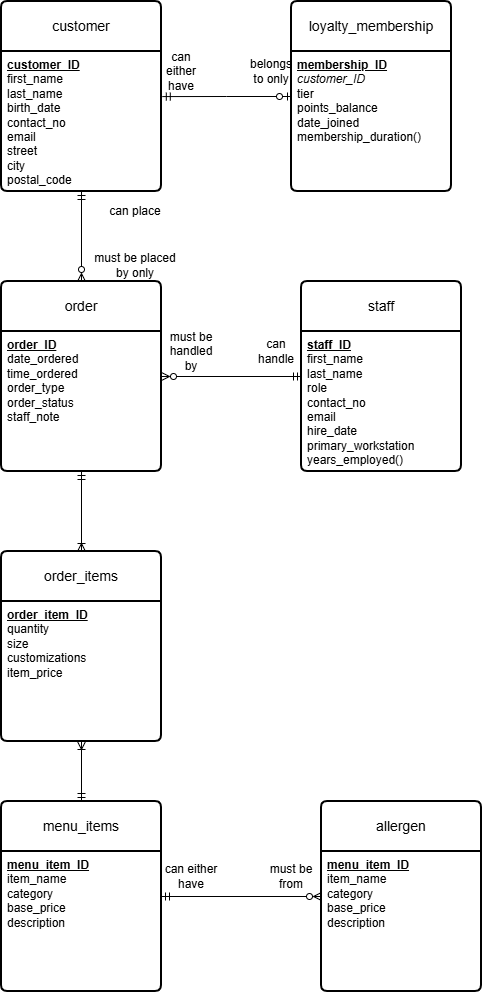

The diagram above was exported from draw.io. Its source (the exported page's mxGraphModel, read from the mxfile embedded in the PNG):
<mxGraphModel dx="1580" dy="1016" grid="1" gridSize="10" guides="1" tooltips="1" connect="1" arrows="1" fold="1" page="1" pageScale="1" pageWidth="850" pageHeight="1100" math="0" shadow="0">
  <root>
    <mxCell id="0" />
    <mxCell id="1" parent="0" />
    <mxCell id="EKJbscklwV162fGKZQ85-1" parent="1" style="swimlane;childLayout=stackLayout;horizontal=1;startSize=50;horizontalStack=0;rounded=1;fontSize=14;fontStyle=0;strokeWidth=2;resizeParent=0;resizeLast=1;shadow=0;dashed=0;align=center;arcSize=4;whiteSpace=wrap;html=1;" value="customer" vertex="1">
      <mxGeometry height="190" width="160" x="200" y="55" as="geometry" />
    </mxCell>
    <mxCell id="EKJbscklwV162fGKZQ85-2" parent="EKJbscklwV162fGKZQ85-1" style="align=left;strokeColor=none;fillColor=none;spacingLeft=4;spacingRight=4;fontSize=12;verticalAlign=top;rotatable=0;part=1;html=1;whiteSpace=wrap;" value="&lt;b&gt;&lt;u&gt;customer_ID&lt;/u&gt;&lt;/b&gt;&lt;div&gt;first_name&lt;/div&gt;&lt;div&gt;last_name&lt;/div&gt;&lt;div&gt;birth_date&lt;/div&gt;&lt;div&gt;contact_no&lt;/div&gt;&lt;div&gt;email&lt;/div&gt;&lt;div&gt;street&lt;/div&gt;&lt;div&gt;city&lt;/div&gt;&lt;div&gt;postal_code&lt;/div&gt;" vertex="1">
      <mxGeometry height="140" width="160" y="50" as="geometry" />
    </mxCell>
    <mxCell id="EKJbscklwV162fGKZQ85-3" parent="1" style="swimlane;childLayout=stackLayout;horizontal=1;startSize=50;horizontalStack=0;rounded=1;fontSize=14;fontStyle=0;strokeWidth=2;resizeParent=0;resizeLast=1;shadow=0;dashed=0;align=center;arcSize=4;whiteSpace=wrap;html=1;" value="loyalty_membership" vertex="1">
      <mxGeometry height="190" width="160" x="490" y="55" as="geometry" />
    </mxCell>
    <mxCell id="EKJbscklwV162fGKZQ85-4" parent="EKJbscklwV162fGKZQ85-3" style="align=left;strokeColor=none;fillColor=none;spacingLeft=4;spacingRight=4;fontSize=12;verticalAlign=top;rotatable=0;part=1;html=1;whiteSpace=wrap;" value="&lt;div&gt;&lt;b&gt;&lt;u&gt;membership_ID&lt;/u&gt;&lt;/b&gt;&lt;/div&gt;&lt;i style=&quot;&quot;&gt;customer_ID&lt;/i&gt;&lt;div&gt;tier&lt;/div&gt;&lt;div&gt;points_balance&lt;/div&gt;&lt;div&gt;date_joined&lt;/div&gt;&lt;div&gt;membership_duration()&lt;/div&gt;" vertex="1">
      <mxGeometry height="140" width="160" y="50" as="geometry" />
    </mxCell>
    <mxCell id="EKJbscklwV162fGKZQ85-5" parent="1" style="swimlane;childLayout=stackLayout;horizontal=1;startSize=50;horizontalStack=0;rounded=1;fontSize=14;fontStyle=0;strokeWidth=2;resizeParent=0;resizeLast=1;shadow=0;dashed=0;align=center;arcSize=4;whiteSpace=wrap;html=1;" value="staff" vertex="1">
      <mxGeometry height="190" width="160" x="500" y="335" as="geometry" />
    </mxCell>
    <mxCell id="EKJbscklwV162fGKZQ85-6" parent="EKJbscklwV162fGKZQ85-5" style="align=left;strokeColor=none;fillColor=none;spacingLeft=4;spacingRight=4;fontSize=12;verticalAlign=top;rotatable=0;part=1;html=1;whiteSpace=wrap;" value="&lt;b&gt;&lt;u&gt;staff_ID&lt;/u&gt;&lt;/b&gt;&lt;div&gt;first_name&lt;/div&gt;&lt;div&gt;last_name&lt;/div&gt;&lt;div&gt;&lt;span style=&quot;background-color: transparent; color: light-dark(rgb(0, 0, 0), rgb(255, 255, 255));&quot;&gt;role&lt;/span&gt;&lt;/div&gt;&lt;div&gt;&lt;span style=&quot;background-color: transparent; color: light-dark(rgb(0, 0, 0), rgb(255, 255, 255));&quot;&gt;contact_no&lt;/span&gt;&lt;/div&gt;&lt;div&gt;email&lt;/div&gt;&lt;div&gt;hire_date&lt;/div&gt;&lt;div&gt;primary_workstation&lt;/div&gt;&lt;div&gt;years_employed()&lt;/div&gt;" vertex="1">
      <mxGeometry height="140" width="160" y="50" as="geometry" />
    </mxCell>
    <mxCell id="EKJbscklwV162fGKZQ85-9" edge="1" parent="1" source="EKJbscklwV162fGKZQ85-7" style="edgeStyle=orthogonalEdgeStyle;rounded=0;orthogonalLoop=1;jettySize=auto;html=1;entryX=0;entryY=0.5;entryDx=0;entryDy=0;startArrow=ERzeroToMany;startFill=0;endArrow=ERmandOne;endFill=0;" target="EKJbscklwV162fGKZQ85-5">
      <mxGeometry relative="1" as="geometry" />
    </mxCell>
    <mxCell id="EKJbscklwV162fGKZQ85-10" edge="1" parent="1" source="EKJbscklwV162fGKZQ85-7" style="edgeStyle=orthogonalEdgeStyle;rounded=0;orthogonalLoop=1;jettySize=auto;html=1;exitX=0.5;exitY=0;exitDx=0;exitDy=0;entryX=0.5;entryY=1;entryDx=0;entryDy=0;startArrow=ERzeroToMany;startFill=0;endArrow=ERmandOne;endFill=0;" target="EKJbscklwV162fGKZQ85-1">
      <mxGeometry relative="1" as="geometry" />
    </mxCell>
    <mxCell id="EKJbscklwV162fGKZQ85-7" parent="1" style="swimlane;childLayout=stackLayout;horizontal=1;startSize=50;horizontalStack=0;rounded=1;fontSize=14;fontStyle=0;strokeWidth=2;resizeParent=0;resizeLast=1;shadow=0;dashed=0;align=center;arcSize=4;whiteSpace=wrap;html=1;" value="order" vertex="1">
      <mxGeometry height="190" width="160" x="200" y="335" as="geometry" />
    </mxCell>
    <mxCell id="EKJbscklwV162fGKZQ85-8" parent="EKJbscklwV162fGKZQ85-7" style="align=left;strokeColor=none;fillColor=none;spacingLeft=4;spacingRight=4;fontSize=12;verticalAlign=top;rotatable=0;part=1;html=1;whiteSpace=wrap;" value="&lt;b&gt;&lt;u&gt;order_ID&lt;/u&gt;&lt;/b&gt;&lt;div&gt;date_ordered&lt;/div&gt;&lt;div&gt;time_ordered&lt;/div&gt;&lt;div&gt;order_type&lt;/div&gt;&lt;div&gt;order_status&lt;/div&gt;&lt;div&gt;staff_note&lt;/div&gt;" vertex="1">
      <mxGeometry height="140" width="160" y="50" as="geometry" />
    </mxCell>
    <mxCell id="EKJbscklwV162fGKZQ85-11" edge="1" parent="1" source="EKJbscklwV162fGKZQ85-3" style="edgeStyle=orthogonalEdgeStyle;rounded=0;orthogonalLoop=1;jettySize=auto;html=1;entryX=1.005;entryY=0.322;entryDx=0;entryDy=0;entryPerimeter=0;endArrow=ERmandOne;endFill=0;startArrow=ERzeroToOne;startFill=0;" target="EKJbscklwV162fGKZQ85-2">
      <mxGeometry relative="1" as="geometry" />
    </mxCell>
    <mxCell id="EKJbscklwV162fGKZQ85-14" edge="1" parent="1" source="EKJbscklwV162fGKZQ85-12" style="edgeStyle=orthogonalEdgeStyle;rounded=0;orthogonalLoop=1;jettySize=auto;html=1;startArrow=ERoneToMany;startFill=0;endArrow=ERmandOne;endFill=0;" target="EKJbscklwV162fGKZQ85-8">
      <mxGeometry relative="1" x="-0.0774" as="geometry">
        <Array as="points" />
      </mxGeometry>
    </mxCell>
    <mxCell id="EKJbscklwV162fGKZQ85-23" edge="1" parent="1" source="EKJbscklwV162fGKZQ85-12" style="edgeStyle=orthogonalEdgeStyle;rounded=0;orthogonalLoop=1;jettySize=auto;html=1;exitX=0.5;exitY=1;exitDx=0;exitDy=0;entryX=0.5;entryY=0;entryDx=0;entryDy=0;startArrow=ERoneToMany;startFill=0;endArrow=ERmandOne;endFill=0;" target="EKJbscklwV162fGKZQ85-15">
      <mxGeometry relative="1" as="geometry" />
    </mxCell>
    <mxCell id="EKJbscklwV162fGKZQ85-12" parent="1" style="swimlane;childLayout=stackLayout;horizontal=1;startSize=50;horizontalStack=0;rounded=1;fontSize=14;fontStyle=0;strokeWidth=2;resizeParent=0;resizeLast=1;shadow=0;dashed=0;align=center;arcSize=4;whiteSpace=wrap;html=1;" value="order_items" vertex="1">
      <mxGeometry height="190" width="160" x="200" y="605" as="geometry" />
    </mxCell>
    <mxCell id="EKJbscklwV162fGKZQ85-13" parent="EKJbscklwV162fGKZQ85-12" style="align=left;strokeColor=none;fillColor=none;spacingLeft=4;spacingRight=4;fontSize=12;verticalAlign=top;rotatable=0;part=1;html=1;whiteSpace=wrap;" value="&lt;div&gt;&lt;b&gt;&lt;u&gt;order_item_ID&lt;/u&gt;&lt;/b&gt;&lt;/div&gt;quantity&lt;div&gt;size&lt;/div&gt;&lt;div&gt;customizations&lt;/div&gt;&lt;div&gt;item_price&lt;/div&gt;" vertex="1">
      <mxGeometry height="140" width="160" y="50" as="geometry" />
    </mxCell>
    <mxCell id="EKJbscklwV162fGKZQ85-19" edge="1" parent="1" source="EKJbscklwV162fGKZQ85-15" style="edgeStyle=orthogonalEdgeStyle;rounded=0;orthogonalLoop=1;jettySize=auto;html=1;entryX=0;entryY=0.5;entryDx=0;entryDy=0;endArrow=ERzeroToMany;endFill=0;startArrow=ERmandOne;startFill=0;" target="EKJbscklwV162fGKZQ85-17">
      <mxGeometry relative="1" as="geometry" />
    </mxCell>
    <mxCell id="EKJbscklwV162fGKZQ85-15" parent="1" style="swimlane;childLayout=stackLayout;horizontal=1;startSize=50;horizontalStack=0;rounded=1;fontSize=14;fontStyle=0;strokeWidth=2;resizeParent=0;resizeLast=1;shadow=0;dashed=0;align=center;arcSize=4;whiteSpace=wrap;html=1;" value="menu_items" vertex="1">
      <mxGeometry height="190" width="160" x="200" y="855" as="geometry" />
    </mxCell>
    <mxCell id="EKJbscklwV162fGKZQ85-16" parent="EKJbscklwV162fGKZQ85-15" style="align=left;strokeColor=none;fillColor=none;spacingLeft=4;spacingRight=4;fontSize=12;verticalAlign=top;rotatable=0;part=1;html=1;whiteSpace=wrap;" value="&lt;div&gt;&lt;b&gt;&lt;u&gt;menu_item_ID&lt;/u&gt;&lt;/b&gt;&lt;/div&gt;&lt;div&gt;item_name&lt;/div&gt;&lt;div&gt;category&lt;/div&gt;&lt;div&gt;base_price&lt;/div&gt;&lt;div&gt;description&lt;/div&gt;" vertex="1">
      <mxGeometry height="140" width="160" y="50" as="geometry" />
    </mxCell>
    <mxCell id="EKJbscklwV162fGKZQ85-17" parent="1" style="swimlane;childLayout=stackLayout;horizontal=1;startSize=50;horizontalStack=0;rounded=1;fontSize=14;fontStyle=0;strokeWidth=2;resizeParent=0;resizeLast=1;shadow=0;dashed=0;align=center;arcSize=4;whiteSpace=wrap;html=1;" value="allergen" vertex="1">
      <mxGeometry height="190" width="160" x="520" y="855" as="geometry" />
    </mxCell>
    <mxCell id="EKJbscklwV162fGKZQ85-18" parent="EKJbscklwV162fGKZQ85-17" style="align=left;strokeColor=none;fillColor=none;spacingLeft=4;spacingRight=4;fontSize=12;verticalAlign=top;rotatable=0;part=1;html=1;whiteSpace=wrap;" value="&lt;div&gt;&lt;b&gt;&lt;u&gt;menu_item_ID&lt;/u&gt;&lt;/b&gt;&lt;/div&gt;&lt;div&gt;item_name&lt;/div&gt;&lt;div&gt;category&lt;/div&gt;&lt;div&gt;base_price&lt;/div&gt;&lt;div&gt;description&lt;/div&gt;" vertex="1">
      <mxGeometry height="140" width="160" y="50" as="geometry" />
    </mxCell>
    <mxCell id="EKJbscklwV162fGKZQ85-21" parent="1" style="text;html=1;whiteSpace=wrap;strokeColor=none;fillColor=none;align=center;verticalAlign=middle;rounded=0;" value="can either have" vertex="1">
      <mxGeometry height="30" width="60" x="360" y="915" as="geometry" />
    </mxCell>
    <mxCell id="EKJbscklwV162fGKZQ85-22" parent="1" style="text;html=1;whiteSpace=wrap;strokeColor=none;fillColor=none;align=center;verticalAlign=middle;rounded=0;" value="must be from" vertex="1">
      <mxGeometry height="30" width="60" x="460" y="915" as="geometry" />
    </mxCell>
    <mxCell id="EKJbscklwV162fGKZQ85-24" parent="1" style="text;html=1;whiteSpace=wrap;strokeColor=none;fillColor=none;align=center;verticalAlign=middle;rounded=0;" value="can either have" vertex="1">
      <mxGeometry height="20" width="40" x="360" y="115" as="geometry" />
    </mxCell>
    <mxCell id="EKJbscklwV162fGKZQ85-27" parent="1" style="text;html=1;whiteSpace=wrap;strokeColor=none;fillColor=none;align=center;verticalAlign=middle;rounded=0;" value="must be placed by only" vertex="1">
      <mxGeometry height="20" width="90" x="289" y="309" as="geometry" />
    </mxCell>
    <mxCell id="EKJbscklwV162fGKZQ85-28" parent="1" style="text;html=1;whiteSpace=wrap;strokeColor=none;fillColor=none;align=center;verticalAlign=middle;rounded=0;" value="can place" vertex="1">
      <mxGeometry height="20" width="90" x="289" y="255" as="geometry" />
    </mxCell>
    <mxCell id="EKJbscklwV162fGKZQ85-29" parent="1" style="text;html=1;whiteSpace=wrap;strokeColor=none;fillColor=none;align=center;verticalAlign=middle;rounded=0;" value="belongs to only" vertex="1">
      <mxGeometry height="20" width="40" x="450" y="115" as="geometry" />
    </mxCell>
    <mxCell id="EKJbscklwV162fGKZQ85-30" parent="1" style="text;html=1;whiteSpace=wrap;strokeColor=none;fillColor=none;align=center;verticalAlign=middle;rounded=0;" value="must be handled by" vertex="1">
      <mxGeometry height="20" width="50" x="365" y="395" as="geometry" />
    </mxCell>
    <mxCell id="EKJbscklwV162fGKZQ85-31" parent="1" style="text;html=1;whiteSpace=wrap;strokeColor=none;fillColor=none;align=center;verticalAlign=middle;rounded=0;" value="can handle" vertex="1">
      <mxGeometry height="20" width="50" x="450" y="395" as="geometry" />
    </mxCell>
  </root>
</mxGraphModel>